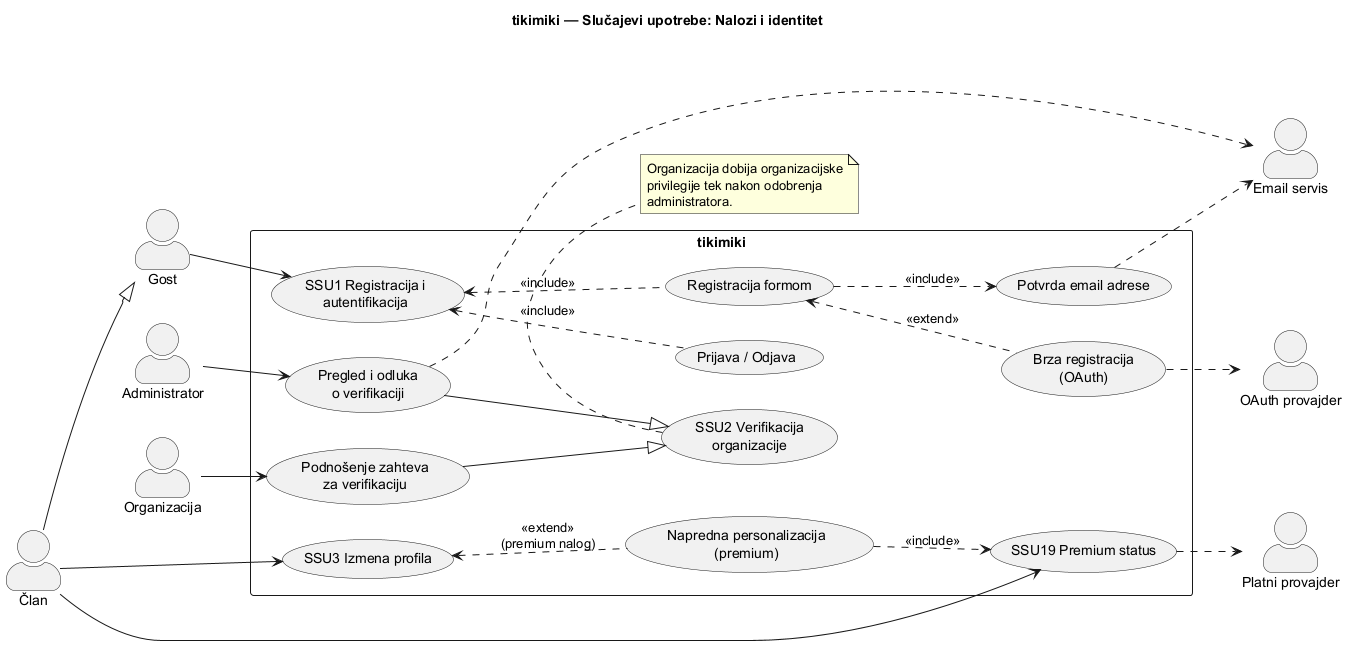

The diagram above was rendered by PlantUML. Its source (embedded in the PNG):
@startuml 01_nalozi_i_identitet
title tikimiki — Slučajevi upotrebe: Nalozi i identitet
left to right direction
skinparam packageStyle rectangle
skinparam actorStyle awesome

actor "Gost" as Gost
actor "Član" as Clan
actor "Organizacija" as Org
actor "Administrator" as Admin

actor "OAuth provajder" as OAuth
actor "Email servis" as Mail
actor "Platni provajder" as Pay

Clan --|> Gost

rectangle "tikimiki" {
  usecase "SSU1 Registracija i\nautentifikacija" as UC1
  usecase "Registracija formom" as UCreg
  usecase "Brza registracija\n(OAuth)" as UCoauth
  usecase "Potvrda email adrese" as UCmail
  usecase "Prijava / Odjava" as UClogin

  usecase "SSU2 Verifikacija\norganizacije" as UC2
  usecase "Podnošenje zahteva\nza verifikaciju" as UCzahtev
  usecase "Pregled i odluka\no verifikaciji" as UCodluka

  usecase "SSU3 Izmena profila" as UC3
  usecase "Napredna personalizacija\n(premium)" as UCprem

  usecase "SSU19 Premium status" as UC19
}

Gost --> UC1
UC1 <.. UCreg : <<include>>
UC1 <.. UClogin : <<include>>
UCreg <.. UCoauth : <<extend>>
UCreg ..> UCmail : <<include>>
UCoauth ..> OAuth
UCmail ..> Mail

Org --> UCzahtev
UCzahtev --|> UC2
Admin --> UCodluka
UCodluka --|> UC2
UCodluka ..> Mail

Clan --> UC3
UC3 <.. UCprem : <<extend>>\n(premium nalog)

Clan --> UC19
UC19 ..> Pay
UCprem ..> UC19 : <<include>>

note bottom of UC2
  Organizacija dobija organizacijske
  privilegije tek nakon odobrenja
  administratora.
end note

@enduml